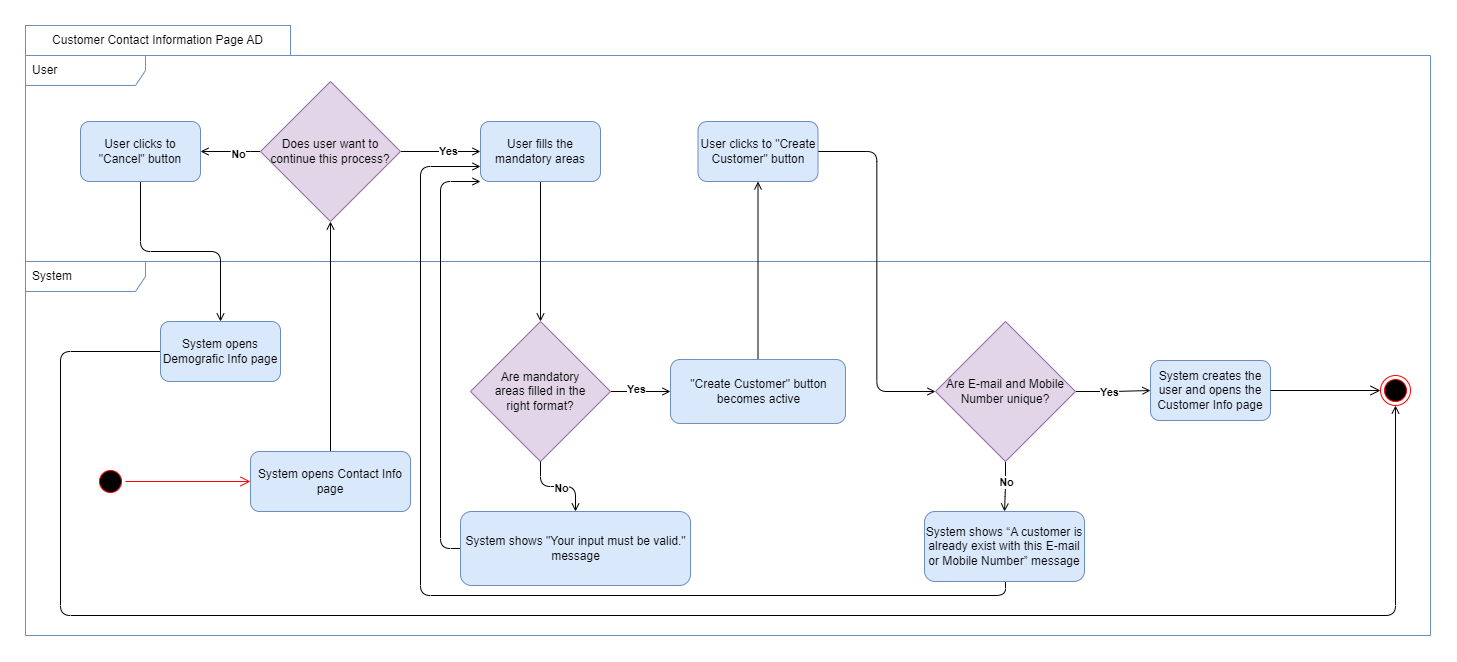

The diagram above was exported from draw.io. Its source (the exported page's mxGraphModel, read from the mxfile embedded in the PNG):
<mxGraphModel dx="2390" dy="2278" grid="1" gridSize="10" guides="1" tooltips="1" connect="1" arrows="1" fold="1" page="1" pageScale="1" pageWidth="850" pageHeight="1100" math="0" shadow="0">
  <root>
    <mxCell id="0" />
    <mxCell id="1" parent="0" />
    <mxCell id="2" value="System" style="shape=umlFrame;whiteSpace=wrap;html=1;width=120;height=30;boundedLbl=1;verticalAlign=middle;align=left;spacingLeft=5;fillColor=none;strokeColor=#6c8ebf;" vertex="1" parent="1">
      <mxGeometry x="15" y="1526" width="1405" height="374" as="geometry" />
    </mxCell>
    <mxCell id="3" value="User" style="shape=umlFrame;whiteSpace=wrap;html=1;width=120;height=30;boundedLbl=1;verticalAlign=middle;align=left;spacingLeft=5;fillColor=none;strokeColor=#6c8ebf;" vertex="1" parent="1">
      <mxGeometry x="15" y="1320" width="1405" height="206" as="geometry" />
    </mxCell>
    <mxCell id="4" value="" style="edgeStyle=orthogonalEdgeStyle;rounded=1;orthogonalLoop=1;jettySize=auto;html=1;endArrow=open;endFill=0;" edge="1" source="5" target="8" parent="1">
      <mxGeometry relative="1" as="geometry" />
    </mxCell>
    <mxCell id="5" value="User fills the mandatory areas" style="rounded=1;whiteSpace=wrap;html=1;fillStyle=auto;fillColor=#dae8fc;strokeColor=#6c8ebf;" vertex="1" parent="1">
      <mxGeometry x="470" y="1386" width="120" height="60" as="geometry" />
    </mxCell>
    <mxCell id="6" value="" style="edgeStyle=orthogonalEdgeStyle;rounded=0;orthogonalLoop=1;jettySize=auto;html=1;endArrow=open;endFill=0;entryX=0;entryY=0.5;entryDx=0;entryDy=0;" edge="1" source="8" target="18" parent="1">
      <mxGeometry relative="1" as="geometry">
        <mxPoint x="830" y="1631" as="targetPoint" />
      </mxGeometry>
    </mxCell>
    <mxCell id="7" value="&lt;b&gt;Yes&lt;/b&gt;" style="edgeLabel;html=1;align=center;verticalAlign=middle;resizable=0;points=[];" vertex="1" connectable="0" parent="6">
      <mxGeometry x="-0.1485" y="3" relative="1" as="geometry">
        <mxPoint as="offset" />
      </mxGeometry>
    </mxCell>
    <mxCell id="8" value="Are mandatory &lt;br&gt;areas filled in the &lt;br&gt;right format?" style="rhombus;whiteSpace=wrap;html=1;fillColor=#e1d5e7;rounded=0;fillStyle=auto;strokeColor=#9673a6;" vertex="1" parent="1">
      <mxGeometry x="460" y="1586" width="140" height="140" as="geometry" />
    </mxCell>
    <mxCell id="9" value="System creates the user and opens the Customer Info page" style="whiteSpace=wrap;html=1;fillColor=#dae8fc;rounded=1;fillStyle=auto;strokeColor=#6c8ebf;" vertex="1" parent="1">
      <mxGeometry x="1140" y="1625" width="120" height="60" as="geometry" />
    </mxCell>
    <mxCell id="10" style="edgeStyle=orthogonalEdgeStyle;rounded=0;orthogonalLoop=1;jettySize=auto;html=1;exitX=1;exitY=0.5;exitDx=0;exitDy=0;entryX=0;entryY=0.5;entryDx=0;entryDy=0;endArrow=open;endFill=0;" edge="1" source="14" target="9" parent="1">
      <mxGeometry relative="1" as="geometry" />
    </mxCell>
    <mxCell id="11" value="Yes" style="edgeLabel;html=1;align=center;verticalAlign=middle;resizable=0;points=[];fontStyle=1" vertex="1" connectable="0" parent="10">
      <mxGeometry x="-0.1193" relative="1" as="geometry">
        <mxPoint as="offset" />
      </mxGeometry>
    </mxCell>
    <mxCell id="12" value="" style="edgeStyle=orthogonalEdgeStyle;rounded=1;orthogonalLoop=1;jettySize=auto;html=1;endArrow=open;endFill=0;" edge="1" source="14" target="16" parent="1">
      <mxGeometry relative="1" as="geometry" />
    </mxCell>
    <mxCell id="13" value="No" style="edgeLabel;html=1;align=center;verticalAlign=middle;resizable=0;points=[];fontStyle=1" vertex="1" connectable="0" parent="12">
      <mxGeometry x="-0.2149" relative="1" as="geometry">
        <mxPoint as="offset" />
      </mxGeometry>
    </mxCell>
    <mxCell id="14" value="Are E-mail and Mobile Number unique?" style="rhombus;whiteSpace=wrap;html=1;fillColor=#e1d5e7;rounded=0;fillStyle=auto;strokeColor=#9673a6;" vertex="1" parent="1">
      <mxGeometry x="925" y="1586" width="140" height="140" as="geometry" />
    </mxCell>
    <mxCell id="15" style="edgeStyle=orthogonalEdgeStyle;rounded=1;orthogonalLoop=1;jettySize=auto;html=1;entryX=0;entryY=0.75;entryDx=0;entryDy=0;endArrow=open;endFill=0;" edge="1" source="16" target="5" parent="1">
      <mxGeometry relative="1" as="geometry">
        <Array as="points">
          <mxPoint x="995" y="1860" />
          <mxPoint x="410" y="1860" />
          <mxPoint x="410" y="1431" />
        </Array>
      </mxGeometry>
    </mxCell>
    <mxCell id="16" value="System shows&amp;nbsp;“A customer is already exist with this E-mail or Mobile Number” message" style="whiteSpace=wrap;html=1;fillColor=#dae8fc;rounded=1;fillStyle=auto;strokeColor=#6c8ebf;" vertex="1" parent="1">
      <mxGeometry x="914" y="1776" width="160" height="70" as="geometry" />
    </mxCell>
    <mxCell id="17" style="edgeStyle=orthogonalEdgeStyle;rounded=0;orthogonalLoop=1;jettySize=auto;html=1;endArrow=open;endFill=0;" edge="1" source="18" target="27" parent="1">
      <mxGeometry relative="1" as="geometry" />
    </mxCell>
    <mxCell id="18" value="&quot;Create Customer&quot; button &lt;br&gt;becomes active" style="html=1;fillColor=#dae8fc;strokeColor=#6c8ebf;rounded=1;" vertex="1" parent="1">
      <mxGeometry x="660" y="1624" width="175" height="64" as="geometry" />
    </mxCell>
    <mxCell id="19" style="edgeStyle=orthogonalEdgeStyle;rounded=1;orthogonalLoop=1;jettySize=auto;html=1;entryX=0;entryY=1;entryDx=0;entryDy=0;endArrow=open;endFill=0;" edge="1" source="20" target="5" parent="1">
      <mxGeometry relative="1" as="geometry">
        <Array as="points">
          <mxPoint x="430" y="1813" />
          <mxPoint x="430" y="1446" />
        </Array>
      </mxGeometry>
    </mxCell>
    <mxCell id="20" value="System shows &quot;Your input must be valid.&quot; &lt;br&gt;message" style="html=1;fillColor=#dae8fc;strokeColor=#6c8ebf;rounded=1;" vertex="1" parent="1">
      <mxGeometry x="450" y="1776" width="230" height="74" as="geometry" />
    </mxCell>
    <mxCell id="21" style="edgeStyle=orthogonalEdgeStyle;rounded=1;orthogonalLoop=1;jettySize=auto;html=1;entryX=0.5;entryY=1;entryDx=0;entryDy=0;endArrow=open;endFill=0;exitX=0;exitY=0.5;exitDx=0;exitDy=0;" edge="1" source="40" target="24" parent="1">
      <mxGeometry relative="1" as="geometry">
        <Array as="points">
          <mxPoint x="50" y="1616" />
          <mxPoint x="50" y="1880" />
          <mxPoint x="1385" y="1880" />
        </Array>
      </mxGeometry>
    </mxCell>
    <mxCell id="22" value="" style="ellipse;html=1;shape=startState;fillColor=#000000;strokeColor=#ff0000;" vertex="1" parent="1">
      <mxGeometry x="85" y="1731" width="30" height="30" as="geometry" />
    </mxCell>
    <mxCell id="23" value="" style="edgeStyle=orthogonalEdgeStyle;html=1;verticalAlign=bottom;endArrow=open;endSize=8;strokeColor=#ff0000;rounded=0;entryX=0;entryY=0.5;entryDx=0;entryDy=0;" edge="1" source="22" target="32" parent="1">
      <mxGeometry relative="1" as="geometry">
        <mxPoint x="160" y="1746" as="targetPoint" />
      </mxGeometry>
    </mxCell>
    <mxCell id="24" value="" style="ellipse;html=1;shape=endState;fillColor=#000000;strokeColor=#ff0000;" vertex="1" parent="1">
      <mxGeometry x="1370" y="1640" width="30" height="30" as="geometry" />
    </mxCell>
    <mxCell id="25" value="" style="endArrow=open;startArrow=none;endFill=0;startFill=0;endSize=8;html=1;verticalAlign=bottom;labelBackgroundColor=none;strokeWidth=1;rounded=0;exitX=1;exitY=0.5;exitDx=0;exitDy=0;entryX=0;entryY=0.5;entryDx=0;entryDy=0;" edge="1" source="9" target="24" parent="1">
      <mxGeometry width="160" relative="1" as="geometry">
        <mxPoint x="1020" y="1664" as="sourcePoint" />
        <mxPoint x="1180" y="1664" as="targetPoint" />
      </mxGeometry>
    </mxCell>
    <mxCell id="26" style="edgeStyle=orthogonalEdgeStyle;rounded=1;orthogonalLoop=1;jettySize=auto;html=1;entryX=0;entryY=0.5;entryDx=0;entryDy=0;endArrow=open;endFill=0;" edge="1" source="27" target="14" parent="1">
      <mxGeometry relative="1" as="geometry" />
    </mxCell>
    <mxCell id="27" value="User clicks to &quot;Create Customer&quot; button" style="rounded=1;whiteSpace=wrap;html=1;fillStyle=auto;fillColor=#dae8fc;strokeColor=#6c8ebf;" vertex="1" parent="1">
      <mxGeometry x="687.5" y="1386" width="120" height="60" as="geometry" />
    </mxCell>
    <mxCell id="28" value="" style="edgeStyle=orthogonalEdgeStyle;rounded=1;orthogonalLoop=1;jettySize=auto;html=1;endArrow=open;endFill=0;entryX=0.5;entryY=0;entryDx=0;entryDy=0;" edge="1" source="8" target="20" parent="1">
      <mxGeometry relative="1" as="geometry">
        <mxPoint x="610" y="1660" as="sourcePoint" />
        <mxPoint x="637.6400000000003" y="1484.46" as="targetPoint" />
      </mxGeometry>
    </mxCell>
    <mxCell id="29" value="&lt;b&gt;No&lt;/b&gt;" style="edgeLabel;html=1;align=center;verticalAlign=middle;resizable=0;points=[];" vertex="1" connectable="0" parent="28">
      <mxGeometry x="0.0595" y="-1" relative="1" as="geometry">
        <mxPoint as="offset" />
      </mxGeometry>
    </mxCell>
    <mxCell id="30" value="&lt;span style=&quot;text-align: left;&quot;&gt;Customer Contact Information Page&amp;nbsp;&lt;/span&gt;AD" style="rounded=0;whiteSpace=wrap;html=1;fillColor=none;strokeColor=#6c8ebf;" vertex="1" parent="1">
      <mxGeometry x="15" y="1290" width="265" height="30" as="geometry" />
    </mxCell>
    <mxCell id="31" style="edgeStyle=orthogonalEdgeStyle;rounded=1;orthogonalLoop=1;jettySize=auto;html=1;entryX=0.5;entryY=1;entryDx=0;entryDy=0;exitX=0.5;exitY=0;exitDx=0;exitDy=0;endArrow=open;endFill=0;" edge="1" source="32" target="37" parent="1">
      <mxGeometry relative="1" as="geometry">
        <Array as="points">
          <mxPoint x="320" y="1756" />
          <mxPoint x="320" y="1756" />
        </Array>
      </mxGeometry>
    </mxCell>
    <mxCell id="32" value="System opens Contact Info page" style="rounded=1;whiteSpace=wrap;html=1;fillStyle=auto;fillColor=#dae8fc;strokeColor=#6c8ebf;" vertex="1" parent="1">
      <mxGeometry x="240" y="1716" width="160" height="60" as="geometry" />
    </mxCell>
    <mxCell id="33" style="edgeStyle=orthogonalEdgeStyle;rounded=1;orthogonalLoop=1;jettySize=auto;html=1;entryX=1;entryY=0.5;entryDx=0;entryDy=0;exitX=0;exitY=0.5;exitDx=0;exitDy=0;endArrow=open;endFill=0;" edge="1" source="37" target="39" parent="1">
      <mxGeometry relative="1" as="geometry">
        <Array as="points">
          <mxPoint x="230" y="1416" />
          <mxPoint x="230" y="1416" />
        </Array>
      </mxGeometry>
    </mxCell>
    <mxCell id="34" value="&lt;b&gt;No&lt;/b&gt;" style="edgeLabel;html=1;align=center;verticalAlign=middle;resizable=0;points=[];" vertex="1" connectable="0" parent="33">
      <mxGeometry x="-0.245" y="2" relative="1" as="geometry">
        <mxPoint as="offset" />
      </mxGeometry>
    </mxCell>
    <mxCell id="35" style="edgeStyle=orthogonalEdgeStyle;rounded=1;orthogonalLoop=1;jettySize=auto;html=1;entryX=0;entryY=0.5;entryDx=0;entryDy=0;endArrow=open;endFill=0;" edge="1" source="37" target="5" parent="1">
      <mxGeometry relative="1" as="geometry" />
    </mxCell>
    <mxCell id="36" value="&lt;b&gt;Yes&lt;/b&gt;" style="edgeLabel;html=1;align=center;verticalAlign=middle;resizable=0;points=[];" vertex="1" connectable="0" parent="35">
      <mxGeometry x="0.1723" y="1" relative="1" as="geometry">
        <mxPoint as="offset" />
      </mxGeometry>
    </mxCell>
    <mxCell id="37" value="Does user want to continue this process?" style="rhombus;whiteSpace=wrap;html=1;fillColor=#e1d5e7;rounded=0;fillStyle=auto;strokeColor=#9673a6;" vertex="1" parent="1">
      <mxGeometry x="250" y="1346" width="140" height="140" as="geometry" />
    </mxCell>
    <mxCell id="38" style="edgeStyle=orthogonalEdgeStyle;rounded=1;orthogonalLoop=1;jettySize=auto;html=1;entryX=0.5;entryY=0;entryDx=0;entryDy=0;endArrow=open;endFill=0;" edge="1" source="39" target="40" parent="1">
      <mxGeometry relative="1" as="geometry" />
    </mxCell>
    <mxCell id="39" value="User clicks to &quot;Cancel&quot; button" style="whiteSpace=wrap;html=1;fillColor=#dae8fc;rounded=1;fillStyle=auto;strokeColor=#6c8ebf;" vertex="1" parent="1">
      <mxGeometry x="70" y="1386" width="120" height="60" as="geometry" />
    </mxCell>
    <mxCell id="40" value="System opens Demografic Info page" style="whiteSpace=wrap;html=1;fillColor=#dae8fc;rounded=1;fillStyle=auto;strokeColor=#6c8ebf;" vertex="1" parent="1">
      <mxGeometry x="150" y="1586" width="120" height="60" as="geometry" />
    </mxCell>
  </root>
</mxGraphModel>